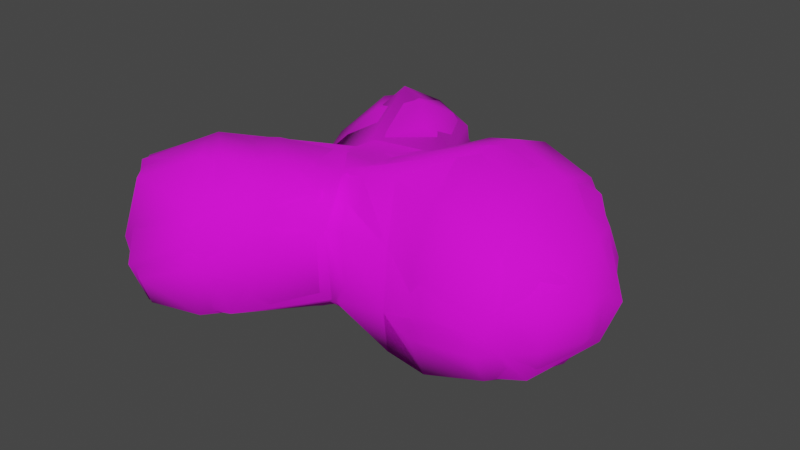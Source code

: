 # Source: Arbusto_Version_002_LOD_Version_002.blend  (saved by Blender 3.2.14; exported with 4.5.12 LTS)
import bpy
from mathutils import Matrix  # noqa: F401  (used for matrix-valued properties, if any)

bpy.ops.wm.read_factory_settings(use_empty=True)
scene = bpy.context.scene
scene.name = 'Scene'

# ---- collections
col_arbusto_lod0 = bpy.data.collections.new('Arbusto_LOD0'); scene.collection.children.link(col_arbusto_lod0)
col_arbusto_lod1 = bpy.data.collections.new('Arbusto_LOD1'); scene.collection.children.link(col_arbusto_lod1)

# ---- images (referenced by path relative to the original .blend; pixels are not part of the script)
import os
ASSET_DIR = os.environ.get("B2B_ASSET_DIR", "")  # directory of the original .blend (textures are referenced by path, not embedded)
HERE = os.path.dirname(os.path.abspath(__file__))  # packed textures are extracted next to this script under _unpacked/

def load_image(name, relpath, width, height, colorspace="sRGB"):
    """Load a texture the original file referenced (path relative to the .blend, or extracted next to this script)."""
    p = next((c for c in (os.path.join(HERE, relpath), os.path.join(ASSET_DIR, relpath)) if relpath and os.path.exists(c)), "")
    if p:
        img = bpy.data.images.load(p, check_existing=True)
        img.name = name
    else:  # same state as the original file: an image datablock whose file is absent (Cycles renders it pink)
        img = bpy.data.images.new(name, width, height)
        img.source = "FILE"
        img.filepath = "//" + (relpath or name)
    img.colorspace_settings.name = colorspace
    return img
img_uv_texture_001_png = load_image('Uv_Texture_001.png', 'Uv_Texture_001.png', 1024, 1024, 'sRGB')

# ---- materials (node trees are filled in below, after node groups)
mat_material = bpy.data.materials.new('Material')
mat_material.alpha_threshold = 0.0
mat_material.line_color = (0.0, 0.0, 0.0, 1.0)

# ---- material node trees
mat_material.use_nodes = True; mat_material.node_tree.nodes.clear()
_N = mat_material.node_tree.nodes; _L = mat_material.node_tree.links
n0 = _N.new('ShaderNodeOutputMaterial'); n0.name = 'Material Output'; n0.location = (300, 300)
n1 = _N.new('ShaderNodeBsdfPrincipled'); n1.name = 'Principled BSDF'; n1.location = (10, 300)
n1.distribution = 'GGX'
n1.subsurface_method = 'RANDOM_WALK_SKIN'
n1.inputs[2].default_value = 0.9362
n1.inputs[3].default_value = 1.45
n1.inputs[13].default_value = 0.3551
n1.inputs[27].default_value = (0.0, 0.0, 0.0, 1.0)
n1.inputs[28].default_value = 1.0
n2 = _N.new('ShaderNodeTexImage'); n2.name = 'Image Texture'; n2.location = (-280, 280)
n2.image = img_uv_texture_001_png
_L.new(n1.outputs[0], n0.inputs[0])
_L.new(n2.outputs[0], n1.inputs[0])
n0.is_active_output = True

# ---- world
world_world = bpy.data.worlds.new('World'); scene.world = world_world
world_world.use_nodes = True; world_world.node_tree.nodes.clear()
_N = world_world.node_tree.nodes; _L = world_world.node_tree.links
n0 = _N.new('ShaderNodeOutputWorld'); n0.name = 'World Output'; n0.location = (300, 300)
n1 = _N.new('ShaderNodeBackground'); n1.name = 'Background'; n1.location = (10, 300)
n1.inputs[0].default_value = (0.05088, 0.05088, 0.05088, 1.0)
_L.new(n1.outputs[0], n0.inputs[0])
n0.is_active_output = True
world_world.color = (0.05088, 0.05088, 0.05088)
world_world.use_sun_shadow = False
world_world.sun_shadow_jitter_overblur = 0.0

# ---- meshes
me_cube = bpy.data.meshes.new('Cube')
me_cube.from_pydata([(1.138, 1.294, 1.169), (1.071, 1.301, -1.378), (1.204, -1.111, 1.311), (1.29, -1.395, -1.419), (-0.2471, 1.369, 0.9573), (-0.3343, 1.261, -1.542), (-0.1795, -0.9406, 1.012), (-0.3496, -0.473, -1.375), (-0.6153, 0.7364, -1.22), (1.307, 0.5124, 1.337), (-0.6625, 0.698, 0.8553), (1.345, 0.4885, -1.427), (-0.5423, 0.1999, -1.154), (1.312, -0.4237, 1.44), (-0.6901, -0.1512, 0.9135), (1.461, -0.5543, -1.483), (1.228, 1.445, 0.4244), (0.00167, -1.398, 0.8554), (1.387, -1.496, 0.4227), (-1.47, 2.751, -1.272), (1.87, 0.4145, 0.4224), (-1.721, 0.6125, 0.4043), (-1.624, 0.1737, 0.3865), (1.898, -0.6445, 0.4283), (1.212, 1.446, -0.5303), (1.39, -1.597, -0.6048), (-1.601, 2.77, 0.8489), (1.873, 0.4102, -0.5589), (-1.456, 0.6564, -0.3894), (-1.274, 0.296, -0.4377), (1.926, -0.6912, -0.5805), (-0.2481, -1.172, -1.313), (0.1168, 1.41, -1.25), (0.1188, -0.9243, 0.9602), (0.1194, -0.7509, -1.252), (0.233, 1.458, 0.7217), (0.05217, 0.6598, -1.081), (0.1385, 0.5923, 0.8098), (0.04738, -0.009901, -1.043), (0.06224, -0.2215, 0.9456), (0.38, 1.865, 0.2417), (0.1083, -1.499, 0.3538), (0.1278, -1.415, -0.9739), (0.3088, 1.841, -0.4682), (0.565, -1.058, -1.325), (0.5589, 1.242, 0.7407), (0.5272, 0.5457, 0.9777), (0.5134, -0.2857, 1.195), (0.5996, 1.55, 0.2311), (0.5706, 1.541, -0.451), (0.5245, 1.239, -1.21), (0.5557, -0.9437, 1.099), (0.5622, 0.5471, -1.114), (0.5846, -0.2851, -1.152), (0.5602, -1.394, 0.2911), (0.5771, -1.426, -0.8404), (3.098, 1.12, 1.114), (3.037, 1.192, -1.253), (3.099, -1.409, 1.038), (3.1, -1.442, -1.124), (3.111, 0.3797, 1.353), (3.091, 0.4002, -1.629), (3.09, -0.556, 1.372), (3.109, -0.6034, -1.51), (3.092, 1.482, 0.4113), (3.199, -1.864, 0.357), (3.086, 1.507, -0.5085), (3.198, -1.867, -0.4669), (3.743, 0.6184, 0.7159), (3.686, 0.7211, -0.8522), (3.769, -1.207, 0.6843), (3.757, -1.149, -0.8258), (3.875, 0.07606, 0.761), (3.808, 0.1522, -0.9794), (3.879, -0.6178, 0.7779), (3.86, -0.5831, -0.9507), (3.878, 0.7113, 0.2261), (3.929, -1.336, 0.2136), (3.867, 0.7429, -0.3826), (3.924, -1.308, -0.375), (4.198, 0.03947, -0.3925), (4.218, 0.01566, 0.1786), (4.225, -0.6407, -0.3912), (4.23, -0.6557, 0.1829), (2.113, -1.55, -1.392), (2.158, -1.969, -0.5532), (2.13, -0.4863, 1.725), (2.146, 0.5533, 1.646), (2.165, -1.914, 0.4766), (1.974, 1.808, 0.4978), (2.084, 1.415, 1.312), (2.112, 0.5398, -1.873), (1.926, 1.449, -1.482), (2.174, -0.5908, -1.797), (1.928, 1.82, -0.5636), (2.106, -1.384, 1.37), (-0.8748, 2.068, 1.085), (-0.7724, 1.867, -1.471), (-1.299, 1.445, -1.163), (-1.437, 1.549, 0.9499), (-0.8794, -0.6524, -1.489), (-2.183, 1.435, 0.3607), (-0.6902, -1.509, 1.205), (-2.01, 1.428, -0.4608), (-0.3082, 2.228, -1.279), (-0.3923, 2.375, 0.8669), (-0.1768, 2.651, 0.2577), (-0.1909, 2.614, -0.653), (-1.863, 2.329, -1.215), (-1.946, 2.338, 0.8274), (-1.885, 3.075, 0.1589), (-2.328, 2.44, 0.195), (-1.853, 3.085, -0.739), (-2.288, 2.471, -0.7046), (-0.9473, 2.936, -1.17), (-1.125, 2.922, 0.7587), (-1.121, 3.154, 0.1682), (-1.073, 3.164, -0.7192), (-1.149, 0.03163, -1.468), (-1.477, -0.7622, 1.135), (-0.2654, -2.031, 0.9313), (-2.249, -0.1986, 0.3041), (-1.868, 0.07423, -0.7682), (-0.7186, -1.721, -1.263), (-0.1294, -2.345, 0.2125), (-0.3557, -2.238, -0.8899), (-1.666, -1.202, -1.63), (-1.598, -2.285, 1.271), (-2.051, -0.5835, -1.675), (-2.343, -1.497, 1.165), (-1.201, -2.879, 0.7946), (-3.082, -1.026, 0.1228), (-2.81, -0.6738, -1.067), (-1.505, -2.307, -1.415), (-0.9567, -3.155, -0.03609), (-1.163, -2.924, -1.023), (-2.453, -1.841, -1.582), (-2.648, -2.71, 0.7751), (-2.678, -1.453, -1.617), (-3.034, -2.144, 0.8587), (-2.734, -2.998, -0.1591), (-3.461, -2.093, -0.1074), (-3.194, -1.767, -1.167), (-2.647, -2.579, -1.243), (-2.106, -3.28, -0.5717), (-2.158, -3.056, -1.118)], [], [(39, 14, 6, 33), (41, 33, 6, 17), (32, 5, 97, 104), (53, 15, 3, 44), (23, 13, 2, 18), (48, 45, 0, 16), (16, 0, 9, 20), (50, 1, 11, 52), (22, 14, 10, 21), (35, 4, 10, 37), (14, 22, 121, 119), (20, 9, 13, 23), (52, 11, 15, 53), (37, 10, 14, 39), (27, 20, 23, 30), (17, 6, 102, 120), (29, 22, 21, 28), (24, 16, 20, 27), (49, 48, 16, 24), (30, 23, 18, 25), (43, 32, 104, 107), (42, 41, 124, 125), (34, 42, 31, 7), (28, 21, 101, 103), (15, 30, 25, 3), (50, 49, 24, 1), (1, 24, 27, 11), (12, 29, 28, 8), (41, 17, 120, 124), (11, 27, 30, 15), (40, 43, 107, 106), (44, 55, 42, 34), (55, 54, 41, 42), (21, 10, 99, 101), (46, 37, 39, 47), (8, 36, 38, 12), (45, 35, 37, 46), (5, 32, 36, 8), (10, 4, 96, 99), (12, 38, 34, 7), (54, 51, 33, 41), (47, 39, 33, 51), (13, 47, 51, 2), (18, 2, 51, 54), (0, 45, 46, 9), (9, 46, 47, 13), (25, 18, 54, 55), (3, 25, 55, 44), (32, 43, 49, 50), (43, 40, 48, 49), (36, 52, 53, 38), (32, 50, 52, 36), (40, 35, 45, 48), (38, 53, 44, 34), (85, 84, 59, 67), (87, 86, 62, 60), (88, 85, 67, 65), (90, 56, 64, 89), (92, 57, 61, 91), (91, 61, 63, 93), (94, 66, 57, 92), (93, 63, 59, 84), (95, 88, 65, 58), (90, 87, 60, 56), (94, 89, 64, 66), (86, 95, 58, 62), (56, 68, 76, 64), (61, 73, 75, 63), (62, 58, 70, 74), (58, 65, 77, 70), (60, 62, 74, 72), (57, 69, 73, 61), (66, 64, 76, 78), (66, 78, 69, 57), (63, 75, 71, 59), (56, 60, 72, 68), (65, 67, 79, 77), (67, 59, 71, 79), (69, 78, 80, 73), (76, 68, 72, 81), (78, 76, 81, 80), (72, 74, 83, 81), (81, 83, 82, 80), (80, 82, 75, 73), (83, 77, 79, 82), (82, 79, 71, 75), (74, 70, 77, 83), (13, 2, 95, 86), (24, 16, 89, 94), (0, 9, 87, 90), (2, 18, 88, 95), (15, 93, 84, 3), (24, 94, 92, 1), (11, 91, 93, 15), (1, 92, 91, 11), (0, 90, 89, 16), (18, 25, 85, 88), (9, 13, 86, 87), (25, 3, 84, 85), (103, 101, 111, 113), (99, 96, 26, 109), (106, 107, 117, 116), (96, 105, 115, 26), (98, 103, 113, 108), (107, 104, 114, 117), (8, 28, 103, 98), (35, 40, 106, 105), (4, 35, 105, 96), (5, 8, 98, 97), (111, 109, 26, 110), (113, 111, 110, 112), (108, 113, 112, 19), (19, 112, 117, 114), (112, 110, 116, 117), (110, 26, 115, 116), (105, 106, 116, 115), (101, 99, 109, 111), (97, 98, 108, 19), (104, 97, 19, 114), (102, 119, 129, 127), (125, 124, 134, 135), (119, 121, 131, 129), (121, 122, 132, 131), (7, 31, 123, 100), (12, 7, 100, 118), (29, 12, 118, 122), (31, 42, 125, 123), (22, 29, 122, 121), (6, 14, 119, 102), (126, 133, 143, 136), (127, 129, 139, 137), (135, 134, 144, 145), (129, 131, 141, 139), (100, 123, 133, 126), (122, 118, 128, 132), (123, 125, 135, 133), (118, 100, 126, 128), (124, 120, 130, 134), (120, 102, 127, 130), (140, 137, 139, 141), (143, 140, 141, 142), (145, 144, 140, 143), (136, 143, 142, 138), (132, 128, 138, 142), (133, 135, 145, 143), (128, 126, 136, 138), (134, 130, 140, 144), (130, 127, 137, 140), (131, 132, 142, 141)])
me_cube.polygons.foreach_set('use_smooth', [True] * 149)
_uv = me_cube.uv_layers.new(name='UVMap')
_uv.uv.foreach_set('vector', [0.3067, 0.1993, 0.288, 0.2273, 0.2675, 0.2097, 0.2541, 0.1893, 0.2152, 0.2168, 0.2541, 0.1893, 0.2675, 0.2097, 0.2433, 0.2087, 0.5023, 0.2005, 0.5474, 0.0929, 0.6266, 0.1415, 0.5931, 0.1726, 0.1325, 0.372, 0.05001, 0.4218, 0.0001952, 0.2535, 0.09262, 0.2608, 0.6321, 0.914, 0.7175, 0.9207, 0.71, 0.9682, 0.6468, 0.9993, 0.3755, 0.3231, 0.4199, 0.2704, 0.4893, 0.2506, 0.502, 0.3688, 0.6555, 0.7678, 0.7124, 0.7832, 0.7175, 0.8429, 0.6348, 0.8692, 0.3077, 0.4319, 0.3251, 0.5187, 0.1741, 0.5169, 0.2045, 0.4243, 0.27, 0.2701, 0.288, 0.2273, 0.3076, 0.255, 0.2771, 0.2725, 0.33, 0.2838, 0.3177, 0.2779, 0.3076, 0.255, 0.3356, 0.2226, 0.288, 0.2273, 0.27, 0.2701, 0.2543, 0.2679, 0.259, 0.2386, 0.6348, 0.8692, 0.7175, 0.8429, 0.7175, 0.9207, 0.6321, 0.914, 0.2045, 0.4243, 0.1741, 0.5169, 0.05001, 0.4218, 0.1325, 0.372, 0.3356, 0.2226, 0.3076, 0.255, 0.288, 0.2273, 0.3067, 0.1993, 0.5938, 0.8673, 0.6348, 0.8692, 0.6321, 0.914, 0.594, 0.9108, 0.2433, 0.2087, 0.2675, 0.2097, 0.2473, 0.2295, 0.2318, 0.2258, 0.2509, 0.2817, 0.27, 0.2701, 0.2771, 0.2725, 0.2656, 0.2845, 0.5887, 0.7621, 0.6555, 0.7678, 0.6348, 0.8692, 0.5938, 0.8673, 0.3387, 0.3706, 0.3755, 0.3231, 0.502, 0.3688, 0.4292, 0.4887, 0.594, 0.9108, 0.6321, 0.914, 0.6468, 0.9993, 0.5775, 0.9994, 0.5322, 0.2813, 0.5023, 0.2005, 0.5931, 0.1726, 0.6257, 0.2301, 0.1951, 0.2491, 0.2152, 0.2168, 0.2225, 0.2341, 0.2218, 0.2531, 0.1989, 0.2686, 0.1951, 0.2491, 0.212, 0.2627, 0.2144, 0.2779, 0.7578, 0.01993, 0.8734, 0.13, 0.7782, 0.1684, 0.7429, 0.1279, 0.5023, 0.9121, 0.594, 0.9108, 0.5775, 0.9994, 0.5295, 0.9998, 0.3077, 0.4319, 0.3387, 0.3706, 0.4292, 0.4887, 0.3251, 0.5187, 0.5412, 0.7641, 0.5887, 0.7621, 0.5938, 0.8673, 0.5087, 0.8326, 0.2329, 0.2905, 0.2509, 0.2817, 0.2656, 0.2845, 0.2517, 0.3093, 0.2152, 0.2168, 0.2433, 0.2087, 0.2318, 0.2258, 0.2225, 0.2341, 0.5087, 0.8326, 0.5938, 0.8673, 0.594, 0.9108, 0.5023, 0.9121, 0.6111, 0.3893, 0.5322, 0.2813, 0.6257, 0.2301, 0.6802, 0.278, 0.09262, 0.2608, 0.1306, 0.1943, 0.1951, 0.2491, 0.1989, 0.2686, 0.1306, 0.1943, 0.1794, 0.1497, 0.2152, 0.2168, 0.1951, 0.2491, 0.8734, 0.13, 0.8734, 0.361, 0.8103, 0.2347, 0.7782, 0.1684, 0.3621, 0.2042, 0.3356, 0.2226, 0.3067, 0.1993, 0.3214, 0.1701, 0.2517, 0.3093, 0.2398, 0.3325, 0.2111, 0.3089, 0.2329, 0.2905, 0.4199, 0.2704, 0.33, 0.2838, 0.3356, 0.2226, 0.3621, 0.2042, 0.2666, 0.3179, 0.2814, 0.3347, 0.2398, 0.3325, 0.2517, 0.3093, 0.8734, 0.361, 0.7624, 0.3908, 0.753, 0.2577, 0.8103, 0.2347, 0.2329, 0.2905, 0.2111, 0.3089, 0.1989, 0.2686, 0.2144, 0.2779, 0.1794, 0.1497, 0.2427, 0.121, 0.2541, 0.1893, 0.2152, 0.2168, 0.3214, 0.1701, 0.3067, 0.1993, 0.2541, 0.1893, 0.2427, 0.121, 0.3894, 0.0001952, 0.3214, 0.1701, 0.2427, 0.121, 0.3021, 0.04181, 0.1258, 0.02597, 0.3021, 0.04181, 0.2427, 0.121, 0.1794, 0.1497, 0.4893, 0.2506, 0.4199, 0.2704, 0.3621, 0.2042, 0.502, 0.1332, 0.502, 0.1332, 0.3621, 0.2042, 0.3214, 0.1701, 0.3894, 0.0001952, 0.02025, 0.1518, 0.1258, 0.02597, 0.1794, 0.1497, 0.1306, 0.1943, 0.0001952, 0.2535, 0.02025, 0.1518, 0.1306, 0.1943, 0.09262, 0.2608, 0.2814, 0.3347, 0.3025, 0.3235, 0.3387, 0.3706, 0.3077, 0.4319, 0.3025, 0.3235, 0.3388, 0.31, 0.3755, 0.3231, 0.3387, 0.3706, 0.2398, 0.3325, 0.2045, 0.4243, 0.1325, 0.372, 0.2111, 0.3089, 0.2814, 0.3347, 0.3077, 0.4319, 0.2045, 0.4243, 0.2398, 0.3325, 0.3388, 0.31, 0.33, 0.2838, 0.4199, 0.2704, 0.3755, 0.3231, 0.2111, 0.3089, 0.1325, 0.372, 0.09262, 0.2608, 0.1989, 0.2686, 0.5268, 0.6955, 0.5041, 0.6493, 0.5599, 0.628, 0.5796, 0.6565, 0.8149, 0.6398, 0.7556, 0.7256, 0.7134, 0.6642, 0.735, 0.6149, 0.5937, 0.7537, 0.5268, 0.6955, 0.5796, 0.6565, 0.619, 0.6827, 0.8149, 0.5434, 0.7296, 0.5727, 0.716, 0.5363, 0.7715, 0.4744, 0.62, 0.4331, 0.641, 0.5116, 0.5962, 0.5303, 0.548, 0.4795, 0.548, 0.4795, 0.5962, 0.5303, 0.5654, 0.579, 0.5023, 0.5615, 0.6815, 0.4374, 0.6709, 0.5114, 0.641, 0.5116, 0.62, 0.4331, 0.5023, 0.5615, 0.5654, 0.579, 0.5599, 0.628, 0.5041, 0.6493, 0.6591, 0.7617, 0.5937, 0.7537, 0.619, 0.6827, 0.6556, 0.6925, 0.8149, 0.5434, 0.8149, 0.6398, 0.735, 0.6149, 0.7296, 0.5727, 0.6815, 0.4374, 0.7715, 0.4744, 0.716, 0.5363, 0.6709, 0.5114, 0.7556, 0.7256, 0.6591, 0.7617, 0.6556, 0.6925, 0.7134, 0.6642, 0.7296, 0.5727, 0.6949, 0.5919, 0.6751, 0.5722, 0.716, 0.5363, 0.5962, 0.5303, 0.6199, 0.5698, 0.6075, 0.5911, 0.5654, 0.579, 0.7134, 0.6642, 0.6556, 0.6925, 0.6447, 0.649, 0.6654, 0.6312, 0.6556, 0.6925, 0.619, 0.6827, 0.6298, 0.6384, 0.6447, 0.649, 0.735, 0.6149, 0.7134, 0.6642, 0.6654, 0.6312, 0.6805, 0.6077, 0.641, 0.5116, 0.6396, 0.5638, 0.6199, 0.5698, 0.5962, 0.5303, 0.6709, 0.5114, 0.716, 0.5363, 0.6751, 0.5722, 0.654, 0.5601, 0.6709, 0.5114, 0.654, 0.5601, 0.6396, 0.5638, 0.641, 0.5116, 0.5654, 0.579, 0.6075, 0.5911, 0.6066, 0.608, 0.5599, 0.628, 0.7296, 0.5727, 0.735, 0.6149, 0.6805, 0.6077, 0.6949, 0.5919, 0.619, 0.6827, 0.5796, 0.6565, 0.6119, 0.6253, 0.6298, 0.6384, 0.5796, 0.6565, 0.5599, 0.628, 0.6066, 0.608, 0.6119, 0.6253, 0.6396, 0.5638, 0.654, 0.5601, 0.6418, 0.588, 0.6199, 0.5698, 0.6751, 0.5722, 0.6949, 0.5919, 0.6805, 0.6077, 0.6553, 0.5969, 0.654, 0.5601, 0.6751, 0.5722, 0.6553, 0.5969, 0.6418, 0.588, 0.6805, 0.6077, 0.6654, 0.6312, 0.6446, 0.6112, 0.6553, 0.5969, 0.6553, 0.5969, 0.6446, 0.6112, 0.6313, 0.6027, 0.6418, 0.588, 0.6418, 0.588, 0.6313, 0.6027, 0.6075, 0.5911, 0.6199, 0.5698, 0.6446, 0.6112, 0.6298, 0.6384, 0.6119, 0.6253, 0.6313, 0.6027, 0.6313, 0.6027, 0.6119, 0.6253, 0.6066, 0.608, 0.6075, 0.5911, 0.6654, 0.6312, 0.6447, 0.649, 0.6298, 0.6384, 0.6446, 0.6112, 0.4998, 0.6763, 0.4945, 0.7258, 0.4512, 0.7115, 0.4727, 0.6611, 0.3592, 0.5223, 0.4269, 0.5191, 0.4197, 0.5529, 0.3714, 0.5527, 0.4851, 0.5359, 0.4998, 0.5974, 0.4662, 0.6075, 0.4513, 0.5652, 0.4945, 0.7258, 0.4328, 0.7575, 0.4215, 0.7248, 0.4512, 0.7115, 0.2895, 0.6778, 0.3221, 0.6695, 0.3429, 0.7196, 0.3219, 0.7528, 0.3592, 0.5223, 0.3714, 0.5527, 0.3405, 0.5663, 0.3144, 0.5354, 0.2908, 0.6032, 0.3221, 0.6129, 0.3221, 0.6695, 0.2895, 0.6778, 0.3144, 0.5354, 0.3405, 0.5663, 0.3221, 0.6129, 0.2908, 0.6032, 0.4851, 0.5359, 0.4513, 0.5652, 0.4197, 0.5529, 0.4269, 0.5191, 0.4328, 0.7575, 0.3655, 0.7602, 0.3734, 0.7282, 0.4215, 0.7248, 0.4998, 0.5974, 0.4998, 0.6763, 0.4727, 0.6611, 0.4662, 0.6075, 0.3655, 0.7602, 0.3219, 0.7528, 0.3429, 0.7196, 0.3734, 0.7282, 0.7429, 0.1279, 0.7782, 0.1684, 0.7349, 0.1832, 0.7193, 0.1681, 0.8103, 0.2347, 0.753, 0.2577, 0.7374, 0.2274, 0.7486, 0.2192, 0.6802, 0.278, 0.6257, 0.2301, 0.6756, 0.2092, 0.6921, 0.2275, 0.753, 0.2577, 0.7347, 0.2819, 0.714, 0.2403, 0.7374, 0.2274, 0.6534, 0.08044, 0.7429, 0.1279, 0.7193, 0.1681, 0.6849, 0.1523, 0.6257, 0.2301, 0.5931, 0.1726, 0.6625, 0.1915, 0.6756, 0.2092, 0.5939, 0.0001952, 0.7578, 0.01993, 0.7429, 0.1279, 0.6534, 0.08044, 0.715, 0.4327, 0.6111, 0.3893, 0.6802, 0.278, 0.7347, 0.2819, 0.7624, 0.3908, 0.715, 0.4327, 0.7347, 0.2819, 0.753, 0.2577, 0.5474, 0.0929, 0.5939, 0.0001952, 0.6534, 0.08044, 0.6266, 0.1415, 0.7349, 0.1832, 0.7486, 0.2192, 0.7374, 0.2274, 0.7104, 0.2086, 0.7193, 0.1681, 0.7349, 0.1832, 0.7104, 0.2086, 0.6939, 0.1914, 0.6849, 0.1523, 0.7193, 0.1681, 0.6939, 0.1914, 0.6825, 0.1838, 0.6825, 0.1838, 0.6939, 0.1914, 0.6756, 0.2092, 0.6625, 0.1915, 0.6939, 0.1914, 0.7104, 0.2086, 0.6921, 0.2275, 0.6756, 0.2092, 0.7104, 0.2086, 0.7374, 0.2274, 0.714, 0.2403, 0.6921, 0.2275, 0.7347, 0.2819, 0.6802, 0.278, 0.6921, 0.2275, 0.714, 0.2403, 0.7782, 0.1684, 0.8103, 0.2347, 0.7486, 0.2192, 0.7349, 0.1832, 0.6266, 0.1415, 0.6534, 0.08044, 0.6849, 0.1523, 0.6825, 0.1838, 0.5931, 0.1726, 0.6266, 0.1415, 0.6825, 0.1838, 0.6625, 0.1915, 0.02266, 0.585, 0.07037, 0.5241, 0.1257, 0.5852, 0.1042, 0.6208, 0.1111, 0.7585, 0.04127, 0.6912, 0.1153, 0.6744, 0.1482, 0.693, 0.07037, 0.5241, 0.236, 0.5191, 0.179, 0.6069, 0.1257, 0.5852, 0.236, 0.5191, 0.2891, 0.6092, 0.2241, 0.6246, 0.179, 0.6069, 0.2144, 0.2779, 0.212, 0.2627, 0.2241, 0.2617, 0.2217, 0.2742, 0.2329, 0.2905, 0.2144, 0.2779, 0.2217, 0.2742, 0.2304, 0.2823, 0.2509, 0.2817, 0.2329, 0.2905, 0.2304, 0.2823, 0.2448, 0.2744, 0.212, 0.2627, 0.1951, 0.2491, 0.2218, 0.2531, 0.2241, 0.2617, 0.27, 0.2701, 0.2509, 0.2817, 0.2448, 0.2744, 0.2543, 0.2679, 0.2675, 0.2097, 0.288, 0.2273, 0.259, 0.2386, 0.2473, 0.2295, 0.2032, 0.7144, 0.1676, 0.6934, 0.1748, 0.6566, 0.1835, 0.6704, 0.1042, 0.6208, 0.1257, 0.5852, 0.1539, 0.6173, 0.1434, 0.6284, 0.1482, 0.693, 0.1153, 0.6744, 0.1506, 0.6588, 0.1623, 0.6644, 0.1257, 0.5852, 0.179, 0.6069, 0.1735, 0.6267, 0.1539, 0.6173, 0.2326, 0.7696, 0.1551, 0.7576, 0.1676, 0.6934, 0.2032, 0.7144, 0.2891, 0.6092, 0.2891, 0.7349, 0.2491, 0.6827, 0.2241, 0.6246, 0.1551, 0.7576, 0.1111, 0.7585, 0.1482, 0.693, 0.1676, 0.6934, 0.2891, 0.7349, 0.2326, 0.7696, 0.2032, 0.7144, 0.2491, 0.6827, 0.04127, 0.6912, 0.0001952, 0.6528, 0.09981, 0.6545, 0.1153, 0.6744, 0.0001952, 0.6528, 0.02266, 0.585, 0.1042, 0.6208, 0.09981, 0.6545, 0.1393, 0.6444, 0.1434, 0.6284, 0.1539, 0.6173, 0.1735, 0.6267, 0.1748, 0.6566, 0.1393, 0.6444, 0.1735, 0.6267, 0.1896, 0.6405, 0.1623, 0.6644, 0.1506, 0.6588, 0.1393, 0.6444, 0.1748, 0.6566, 0.1835, 0.6704, 0.1748, 0.6566, 0.1896, 0.6405, 0.2015, 0.6632, 0.2241, 0.6246, 0.2491, 0.6827, 0.2015, 0.6632, 0.1896, 0.6405, 0.1676, 0.6934, 0.1482, 0.693, 0.1623, 0.6644, 0.1748, 0.6566, 0.2491, 0.6827, 0.2032, 0.7144, 0.1835, 0.6704, 0.2015, 0.6632, 0.1153, 0.6744, 0.09981, 0.6545, 0.1393, 0.6444, 0.1506, 0.6588, 0.09981, 0.6545, 0.1042, 0.6208, 0.1434, 0.6284, 0.1393, 0.6444, 0.179, 0.6069, 0.2241, 0.6246, 0.1896, 0.6405, 0.1735, 0.6267])
me_cube.materials.append(mat_material)
me_cube.use_mirror_vertex_groups = False
me_cube.update()
me_cube_009 = bpy.data.meshes.new('Cube.009')
me_cube_009.from_pydata([(1.138, 1.294, 1.169), (1.071, 1.301, -1.378), (1.204, -1.111, 1.311), (1.29, -1.395, -1.419), (-0.3329, 1.349, -1.534), (-0.5022, 0.2825, -1.139), (1.307, 0.5124, 1.337), (1.345, 0.4885, -1.427), (1.312, -0.4237, 1.44), (-0.6284, 0.3354, 0.8321), (1.461, -0.5543, -1.483), (1.228, 1.445, 0.4244), (0.02675, -0.8219, 0.9993), (1.387, -1.496, 0.4227), (-1.796, 2.511, -1.313), (2.013, 0.3395, -0.02761), (-1.638, 0.257, 0.3595), (2.023, -0.63, 0.005691), (1.212, 1.446, -0.5303), (1.39, -1.597, -0.6048), (0.4542, 1.236, 0.7557), (0.6236, 1.607, -0.01623), (0.2744, 1.304, -1.187), (0.05133, 0.311, -0.9976), (0.2195, -1.384, 0.3221), (0.1911, -1.404, -0.9236), (3.713, -1.289, -0.9256), (3.112, 0.9477, -1.481), (3.149, 1.56, -0.01484), (3.322, -1.92, -0.05095), (3.464, 0.8038, 1.066), (3.753, -1.298, 0.8012), (4.235, -0.297, -0.5692), (4.356, 0.03425, -0.02466), (2.113, -1.55, -1.392), (2.379, -2.086, 0.01604), (2.166, -0.1217, 1.778), (2.004, 1.924, -0.03471), (2.084, 1.415, 1.312), (1.926, 1.449, -1.482), (2.198, 0.1744, -1.95), (2.106, -1.384, 1.37), (-0.006665, -0.9201, -1.288), (-0.1721, 2.494, 0.6599), (-1.47, 2.342, 1.127), (-2.002, 3.145, -0.3887), (-2.448, 2.302, -0.2873), (-1.207, 3.026, 0.7268), (-0.7217, 2.96, -1.106), (-1.343, 0.3674, -0.4004), (-0.1198, -2.139, 0.7246), (-1.576, -1.958, -1.544), (-1.255, -2.145, 1.307), (-2.205, -1.392, 1.235), (-3.513, -1.876, 0.006772), (-2.166, -0.351, -1.623), (-0.9362, -3.111, 0.389), (-0.6643, -2.741, -0.8896), (-2.948, -2.358, 0.8807), (-2.957, -1.638, -1.505), (-2.354, -3.268, -0.4153), (-2.312, -2.992, -1.156)], [], [(4, 48, 22), (16, 53, 9), (20, 9, 12), (12, 52, 50), (17, 13, 19), (16, 46, 49), (23, 42, 5), (8, 12, 2), (6, 12, 8), (27, 40, 39), (26, 34, 40), (36, 30, 38), (41, 31, 36), (32, 26, 27), (33, 32, 27), (31, 33, 30), (11, 37, 18), (40, 10, 7), (8, 36, 6), (48, 47, 43), (21, 43, 20), (45, 47, 48), (16, 44, 46), (42, 55, 5), (53, 58, 52), (54, 58, 53), (42, 23, 10, 3), (57, 51, 42), (50, 52, 56), (58, 54, 60), (51, 59, 55), (2, 13, 17, 8), (11, 21, 20, 0), (15, 11, 0, 6), (23, 22, 1, 7), (8, 17, 15, 6), (44, 9, 20), (57, 25, 24, 50), (7, 10, 23), (18, 11, 15), (21, 11, 18), (21, 22, 48), (3, 10, 17, 19), (18, 1, 22, 21), (7, 1, 18, 15), (10, 7, 15, 17), (24, 12, 50), (23, 5, 4, 22), (21, 48, 43), (16, 9, 44), (12, 24, 13, 2), (12, 6, 0, 20), (24, 25, 19, 13), (25, 42, 3, 19), (26, 29, 35, 34), (28, 37, 38, 30), (36, 31, 30), (27, 39, 37, 28), (27, 26, 40), (31, 41, 35, 29), (26, 32, 33, 31), (30, 33, 28), (28, 33, 27), (29, 26, 31), (36, 8, 2, 41), (38, 0, 6, 36), (41, 2, 13, 35), (34, 3, 10, 40), (39, 1, 18, 37), (7, 1, 39, 40), (37, 11, 0, 38), (34, 35, 19, 3), (13, 19, 35), (14, 5, 49, 46), (44, 43, 47), (45, 46, 44, 47), (44, 20, 43), (4, 5, 14), (55, 54, 16, 49), (14, 46, 45), (14, 45, 48), (4, 14, 48), (57, 50, 56), (16, 54, 53), (53, 52, 12, 9), (49, 5, 55), (25, 57, 42), (60, 61, 57, 56), (51, 61, 59), (54, 59, 61, 60), (42, 51, 55), (58, 60, 56, 52), (51, 57, 61), (54, 55, 59)])
me_cube_009.polygons.foreach_set('use_smooth', [True] * 94)
_uv = me_cube_009.uv_layers.new(name='UVMap')
_uv.uv.foreach_set('vector', [0.5549, 0.0975, 0.643, 0.1983, 0.5023, 0.2005, 0.2701, 0.2702, 0.259, 0.2386, 0.2993, 0.2433, 0.3972, 0.2711, 0.2993, 0.2433, 0.2648, 0.192, 0.2648, 0.192, 0.2473, 0.2295, 0.2289, 0.2284, 0.6161, 0.9127, 0.6468, 0.9993, 0.5775, 0.9994, 0.8397, 0.1436, 0.7281, 0.1731, 0.7578, 0.01993, 0.2102, 0.342, 0.1882, 0.2697, 0.2355, 0.293, 0.3894, 0.0001952, 0.2648, 0.192, 0.3021, 0.04181, 0.502, 0.1332, 0.2648, 0.192, 0.3894, 0.0001952, 0.6254, 0.5225, 0.5334, 0.5057, 0.62, 0.4331, 0.5895, 0.617, 0.5041, 0.6493, 0.5334, 0.5057, 0.7761, 0.6959, 0.7141, 0.5883, 0.8149, 0.5434, 0.6591, 0.7617, 0.6521, 0.657, 0.7761, 0.6959, 0.6291, 0.591, 0.5895, 0.617, 0.6254, 0.5225, 0.6541, 0.5902, 0.6291, 0.591, 0.6254, 0.5225, 0.6521, 0.657, 0.6541, 0.5902, 0.7141, 0.5883, 0.4269, 0.5191, 0.3955, 0.5528, 0.3592, 0.5223, 0.3221, 0.631, 0.2895, 0.6778, 0.2908, 0.6032, 0.4998, 0.6763, 0.4704, 0.6426, 0.4998, 0.5974, 0.643, 0.1983, 0.7167, 0.2327, 0.7119, 0.2803, 0.5819, 0.3494, 0.7119, 0.2803, 0.715, 0.4327, 0.7004, 0.1982, 0.7167, 0.2327, 0.643, 0.1983, 0.8397, 0.1436, 0.7584, 0.2363, 0.7281, 0.1731, 0.1882, 0.2697, 0.2304, 0.2823, 0.2355, 0.293, 0.1174, 0.576, 0.1505, 0.6208, 0.08042, 0.6103, 0.1745, 0.6232, 0.1505, 0.6208, 0.1174, 0.576, 0.1882, 0.2697, 0.2102, 0.342, 0.05001, 0.4218, 0.0001952, 0.2535, 0.1304, 0.7244, 0.1793, 0.7003, 0.231, 0.7694, 0.01332, 0.6651, 0.08042, 0.6103, 0.1085, 0.6657, 0.1505, 0.6208, 0.1745, 0.6232, 0.1467, 0.6538, 0.1793, 0.7003, 0.1948, 0.6528, 0.253, 0.6785, 0.71, 0.9682, 0.6468, 0.9993, 0.6161, 0.9127, 0.7175, 0.9207, 0.502, 0.3688, 0.3618, 0.3386, 0.3972, 0.2711, 0.4893, 0.2506, 0.616, 0.8683, 0.6555, 0.7678, 0.7124, 0.7832, 0.7175, 0.8429, 0.2102, 0.342, 0.2927, 0.3765, 0.3251, 0.5187, 0.1741, 0.5169, 0.7175, 0.9207, 0.6161, 0.9127, 0.616, 0.8683, 0.7175, 0.8429, 0.3177, 0.2779, 0.2993, 0.2433, 0.3972, 0.2711, 0.2218, 0.2531, 0.1848, 0.2404, 0.2047, 0.1971, 0.2289, 0.2284, 0.1741, 0.5169, 0.05001, 0.4218, 0.2102, 0.342, 0.5887, 0.7621, 0.6555, 0.7678, 0.616, 0.8683, 0.3618, 0.3386, 0.502, 0.3688, 0.4292, 0.4887, 0.5819, 0.3494, 0.5023, 0.2005, 0.643, 0.1983, 0.5295, 0.9998, 0.5023, 0.9121, 0.6161, 0.9127, 0.5775, 0.9994, 0.4292, 0.4887, 0.3251, 0.5187, 0.2927, 0.3765, 0.3618, 0.3386, 0.5087, 0.8326, 0.5412, 0.7641, 0.5887, 0.7621, 0.616, 0.8683, 0.5023, 0.9121, 0.5087, 0.8326, 0.616, 0.8683, 0.6161, 0.9127, 0.2047, 0.1971, 0.2648, 0.192, 0.2289, 0.2284, 0.2102, 0.342, 0.2355, 0.293, 0.2666, 0.3179, 0.2927, 0.3765, 0.5819, 0.3494, 0.643, 0.1983, 0.7119, 0.2803, 0.8397, 0.1436, 0.8734, 0.361, 0.7584, 0.2363, 0.2648, 0.192, 0.2047, 0.1971, 0.1258, 0.02597, 0.3021, 0.04181, 0.2648, 0.192, 0.502, 0.1332, 0.4893, 0.2506, 0.3972, 0.2711, 0.2047, 0.1971, 0.1848, 0.2404, 0.02025, 0.1518, 0.1258, 0.02597, 0.1848, 0.2404, 0.1882, 0.2697, 0.0001952, 0.2535, 0.02025, 0.1518, 0.5895, 0.617, 0.5995, 0.6697, 0.5634, 0.7273, 0.5041, 0.6493, 0.6951, 0.5247, 0.7265, 0.4559, 0.8149, 0.5434, 0.7141, 0.5883, 0.7761, 0.6959, 0.6521, 0.657, 0.7141, 0.5883, 0.6254, 0.5225, 0.62, 0.4331, 0.7265, 0.4559, 0.6951, 0.5247, 0.6254, 0.5225, 0.5895, 0.617, 0.5334, 0.5057, 0.6521, 0.657, 0.6591, 0.7617, 0.5634, 0.7273, 0.5995, 0.6697, 0.5895, 0.617, 0.6291, 0.591, 0.6541, 0.5902, 0.6521, 0.657, 0.7141, 0.5883, 0.6541, 0.5902, 0.6951, 0.5247, 0.6951, 0.5247, 0.6541, 0.5902, 0.6254, 0.5225, 0.5995, 0.6697, 0.5895, 0.617, 0.6521, 0.657, 0.4704, 0.6426, 0.4998, 0.6763, 0.4945, 0.7258, 0.4512, 0.7115, 0.4513, 0.5652, 0.4851, 0.5359, 0.4998, 0.5974, 0.4704, 0.6426, 0.4512, 0.7115, 0.4945, 0.7258, 0.4328, 0.7575, 0.3997, 0.7263, 0.3429, 0.7196, 0.3219, 0.7528, 0.2895, 0.6778, 0.3221, 0.631, 0.3405, 0.5663, 0.3144, 0.5354, 0.3592, 0.5223, 0.3955, 0.5528, 0.2908, 0.6032, 0.3144, 0.5354, 0.3405, 0.5663, 0.3221, 0.631, 0.3955, 0.5528, 0.4269, 0.5191, 0.4851, 0.5359, 0.4513, 0.5652, 0.3429, 0.7196, 0.3997, 0.7263, 0.3655, 0.7602, 0.3219, 0.7528, 0.4328, 0.7575, 0.3655, 0.7602, 0.3997, 0.7263, 0.6838, 0.1639, 0.5939, 0.0001952, 0.7578, 0.01993, 0.7281, 0.1731, 0.7584, 0.2363, 0.7119, 0.2803, 0.7167, 0.2327, 0.7004, 0.1982, 0.7281, 0.1731, 0.7584, 0.2363, 0.7167, 0.2327, 0.7584, 0.2363, 0.715, 0.4327, 0.7119, 0.2803, 0.5549, 0.0975, 0.5939, 0.0001952, 0.6838, 0.1639, 0.253, 0.6785, 0.1745, 0.6232, 0.236, 0.5191, 0.2891, 0.6092, 0.6838, 0.1639, 0.7281, 0.1731, 0.7004, 0.1982, 0.6838, 0.1639, 0.7004, 0.1982, 0.643, 0.1983, 0.5549, 0.0975, 0.6838, 0.1639, 0.643, 0.1983, 0.1304, 0.7244, 0.01332, 0.6651, 0.1085, 0.6657, 0.236, 0.5191, 0.1745, 0.6232, 0.1174, 0.576, 0.259, 0.2386, 0.2473, 0.2295, 0.2648, 0.192, 0.2993, 0.2433, 0.2531, 0.2819, 0.2355, 0.293, 0.2304, 0.2823, 0.1848, 0.2404, 0.2218, 0.2531, 0.1882, 0.2697, 0.1467, 0.6538, 0.1652, 0.6626, 0.1304, 0.7244, 0.1085, 0.6657, 0.1793, 0.7003, 0.1652, 0.6626, 0.1948, 0.6528, 0.1745, 0.6232, 0.1948, 0.6528, 0.1652, 0.6626, 0.1467, 0.6538, 0.231, 0.7694, 0.1793, 0.7003, 0.253, 0.6785, 0.1505, 0.6208, 0.1467, 0.6538, 0.1085, 0.6657, 0.08042, 0.6103, 0.1793, 0.7003, 0.1304, 0.7244, 0.1652, 0.6626, 0.1745, 0.6232, 0.253, 0.6785, 0.1948, 0.6528])
me_cube_009.materials.append(mat_material)
me_cube_009.use_mirror_vertex_groups = False
me_cube_009.update()

# ---- objects
ob_arbusto_lod0 = bpy.data.objects.new('Arbusto_LOD0', me_cube)
ob_arbusto_lod1 = bpy.data.objects.new('Arbusto_LOD1', me_cube_009)

# ---- transforms, parenting, visibility, modifiers, constraints
ob_arbusto_lod0.location = (0.0, 0.0, 0.0)
ob_arbusto_lod0.lock_rotations_4d = False
ob_arbusto_lod0.empty_display_type = 'ARROWS'
ob_arbusto_lod0.lineart.crease_threshold = 0.0
ob_arbusto_lod1.location = (0.0, 0.0, 0.0)
ob_arbusto_lod1.lock_rotations_4d = False
ob_arbusto_lod1.empty_display_type = 'ARROWS'
ob_arbusto_lod1.lineart.crease_threshold = 0.0

# ---- collection membership
col_arbusto_lod0.objects.link(ob_arbusto_lod0)
col_arbusto_lod1.objects.link(ob_arbusto_lod1)

# ---- scene / render settings (as saved in the file)
scene.frame_start = 1; scene.frame_end = 250; scene.frame_set(1)
scene.render.engine = 'CYCLES'
scene.cycles.sampling_pattern = 'TABULATED_SOBOL'
scene.cycles.use_light_tree = False
scene.view_settings.view_transform = 'Filmic'
bpy.context.view_layer.update()

# ---- added for rendering (the .blend has no active camera and no usable light): camera, sun
cam_auto = bpy.data.cameras.new('AutoCamera')
cam_auto.lens = 50.0
cam_auto.sensor_width = 36.0
cam_auto.clip_end = 1000.0
ob_auto_camera = bpy.data.objects.new('AutoCamera', cam_auto)
scene.collection.objects.link(ob_auto_camera)
ob_auto_camera.location = (10.4436, -12.0843, 7.93171)
ob_auto_camera.rotation_euler = (1.09748, -7.21219e-08, 0.694738)
scene.camera = ob_auto_camera
light_auto_sun = bpy.data.lights.new('AutoSun', 'SUN')
light_auto_sun.energy = 3.0
light_auto_sun.angle = 0.0523599
ob_auto_sun = bpy.data.objects.new('AutoSun', light_auto_sun)
scene.collection.objects.link(ob_auto_sun)
ob_auto_sun.rotation_euler = (0.872665, 0.174533, 0.523599)
bpy.context.view_layer.update()
